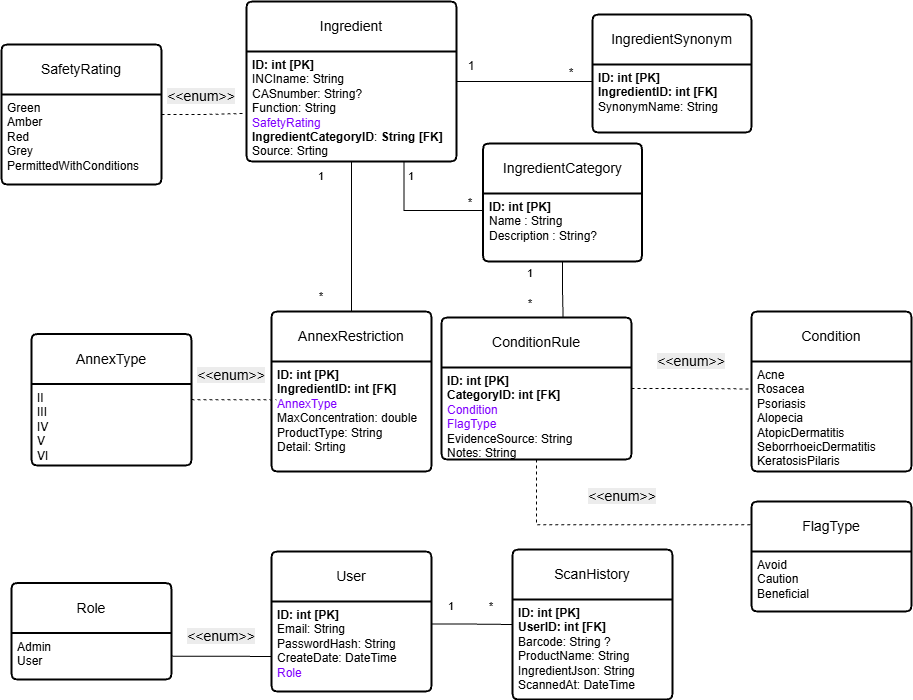

The diagram above was exported from draw.io. Its source (the exported page's mxGraphModel, read from the mxfile embedded in the PNG):
<mxGraphModel dx="1987" dy="880" grid="1" gridSize="10" guides="1" tooltips="1" connect="1" arrows="1" fold="1" page="1" pageScale="1" pageWidth="827" pageHeight="1169" math="0" shadow="0">
  <root>
    <mxCell id="0" />
    <mxCell id="1" parent="0" />
    <mxCell id="YFRgKEgrf9f5bnHTuO5c-1" edge="1" parent="1" source="YFRgKEgrf9f5bnHTuO5c-2" style="edgeStyle=orthogonalEdgeStyle;rounded=0;orthogonalLoop=1;jettySize=auto;html=1;entryX=0;entryY=0.25;entryDx=0;entryDy=0;endArrow=none;endFill=0;exitX=1;exitY=0.5;exitDx=0;exitDy=0;" target="YFRgKEgrf9f5bnHTuO5c-5">
      <mxGeometry relative="1" as="geometry">
        <Array as="points" />
      </mxGeometry>
    </mxCell>
    <mxCell id="YFRgKEgrf9f5bnHTuO5c-2" parent="1" style="swimlane;childLayout=stackLayout;horizontal=1;startSize=50;horizontalStack=0;rounded=1;fontSize=14;fontStyle=0;strokeWidth=2;resizeParent=0;resizeLast=1;shadow=0;dashed=0;align=center;arcSize=4;whiteSpace=wrap;html=1;" value="Ingredient" vertex="1">
      <mxGeometry height="160" width="210" x="375" y="90" as="geometry" />
    </mxCell>
    <mxCell id="YFRgKEgrf9f5bnHTuO5c-3" parent="YFRgKEgrf9f5bnHTuO5c-2" style="align=left;strokeColor=none;fillColor=none;spacingLeft=4;spacingRight=4;fontSize=12;verticalAlign=top;resizable=0;rotatable=0;part=1;html=1;whiteSpace=wrap;" value="&lt;b&gt;&lt;font style=&quot;color: light-dark(rgb(0, 0, 0), rgb(204, 29, 5));&quot;&gt;ID: int [PK]&lt;/font&gt;&lt;/b&gt;&lt;div&gt;INCIname: String&lt;/div&gt;&lt;div&gt;CASnumber: String?&lt;/div&gt;&lt;div&gt;Function: String&lt;/div&gt;&lt;div&gt;&lt;font style=&quot;color: light-dark(rgb(127, 0, 255), rgb(125, 0, 250));&quot;&gt;SafetyRating&lt;/font&gt;&lt;/div&gt;&lt;div&gt;&lt;b&gt;IngredientCategoryID&lt;/b&gt;: &lt;b&gt;String [FK]&lt;/b&gt;&lt;/div&gt;&lt;div&gt;Source: Srting&lt;/div&gt;" vertex="1">
      <mxGeometry height="110" width="210" y="50" as="geometry" />
    </mxCell>
    <mxCell id="YFRgKEgrf9f5bnHTuO5c-4" parent="1" style="swimlane;childLayout=stackLayout;horizontal=1;startSize=50;horizontalStack=0;rounded=1;fontSize=14;fontStyle=0;strokeWidth=2;resizeParent=0;resizeLast=1;shadow=0;dashed=0;align=center;arcSize=4;whiteSpace=wrap;html=1;" value="IngredientSynonym" vertex="1">
      <mxGeometry height="118" width="159" x="721" y="103" as="geometry" />
    </mxCell>
    <mxCell id="YFRgKEgrf9f5bnHTuO5c-5" parent="YFRgKEgrf9f5bnHTuO5c-4" style="align=left;strokeColor=none;fillColor=none;spacingLeft=4;spacingRight=4;fontSize=12;verticalAlign=top;resizable=0;rotatable=0;part=1;html=1;whiteSpace=wrap;" value="&lt;b&gt;&lt;font style=&quot;color: light-dark(rgb(0, 0, 0), rgb(204, 0, 0));&quot;&gt;ID: int [PK]&lt;/font&gt;&lt;/b&gt;&lt;div&gt;&lt;font style=&quot;color: light-dark(rgb(0, 0, 0), rgb(0, 0, 255));&quot;&gt;&lt;b&gt;IngredientID: int [FK]&lt;/b&gt;&lt;/font&gt;&lt;/div&gt;&lt;div&gt;SynonymName: String&lt;/div&gt;&lt;div&gt;&lt;br&gt;&lt;/div&gt;" vertex="1">
      <mxGeometry height="68" width="159" y="50" as="geometry" />
    </mxCell>
    <mxCell id="YFRgKEgrf9f5bnHTuO5c-6" parent="1" style="text;html=1;whiteSpace=wrap;strokeColor=none;fillColor=none;align=center;verticalAlign=middle;rounded=0;" value="1" vertex="1">
      <mxGeometry height="30" width="60" x="570" y="140" as="geometry" />
    </mxCell>
    <mxCell id="YFRgKEgrf9f5bnHTuO5c-7" parent="1" style="text;html=1;whiteSpace=wrap;strokeColor=none;fillColor=none;align=center;verticalAlign=middle;rounded=0;" value="*" vertex="1">
      <mxGeometry height="30" width="60" x="670" y="147" as="geometry" />
    </mxCell>
    <mxCell id="YFRgKEgrf9f5bnHTuO5c-8" parent="1" style="swimlane;childLayout=stackLayout;horizontal=1;startSize=50;horizontalStack=0;rounded=1;fontSize=14;fontStyle=0;strokeWidth=2;resizeParent=0;resizeLast=1;shadow=0;dashed=0;align=center;arcSize=4;whiteSpace=wrap;html=1;" value="AnnexRestriction" vertex="1">
      <mxGeometry height="160" width="160" x="400" y="400" as="geometry" />
    </mxCell>
    <mxCell id="YFRgKEgrf9f5bnHTuO5c-9" parent="YFRgKEgrf9f5bnHTuO5c-8" style="align=left;strokeColor=none;fillColor=none;spacingLeft=4;spacingRight=4;fontSize=12;verticalAlign=top;resizable=0;rotatable=0;part=1;html=1;whiteSpace=wrap;" value="&lt;b&gt;&lt;font style=&quot;color: light-dark(rgb(0, 0, 0), rgb(204, 0, 0));&quot;&gt;ID: int [PK]&lt;/font&gt;&lt;/b&gt;&lt;div&gt;&lt;font style=&quot;color: light-dark(rgb(0, 0, 0), rgb(0, 0, 255));&quot;&gt;&lt;b&gt;IngredientID: int [FK]&lt;/b&gt;&lt;/font&gt;&lt;/div&gt;&lt;div&gt;&lt;span style=&quot;background-color: transparent;&quot;&gt;&lt;font style=&quot;color: light-dark(rgb(127, 0, 255), rgb(125, 0, 250));&quot;&gt;AnnexType&lt;/font&gt;&lt;/span&gt;&lt;/div&gt;&lt;div&gt;MaxConcentration: double&lt;/div&gt;&lt;div&gt;ProductType: String&lt;/div&gt;&lt;div&gt;Detail: Srting&lt;/div&gt;" vertex="1">
      <mxGeometry height="110" width="160" y="50" as="geometry" />
    </mxCell>
    <mxCell id="YFRgKEgrf9f5bnHTuO5c-10" edge="1" parent="1" source="YFRgKEgrf9f5bnHTuO5c-3" style="edgeStyle=orthogonalEdgeStyle;rounded=0;orthogonalLoop=1;jettySize=auto;html=1;exitX=0.5;exitY=1;exitDx=0;exitDy=0;entryX=0.5;entryY=0;entryDx=0;entryDy=0;endArrow=none;endFill=0;" target="YFRgKEgrf9f5bnHTuO5c-8">
      <mxGeometry relative="1" as="geometry" />
    </mxCell>
    <mxCell id="YFRgKEgrf9f5bnHTuO5c-11" parent="1" style="text;html=1;whiteSpace=wrap;strokeColor=none;fillColor=none;align=center;verticalAlign=middle;rounded=0;fontFamily=Helvetica;fontSize=11;fontColor=default;labelBackgroundColor=default;" value="1" vertex="1">
      <mxGeometry height="30" width="60" x="420" y="250" as="geometry" />
    </mxCell>
    <mxCell id="YFRgKEgrf9f5bnHTuO5c-12" parent="1" style="text;html=1;whiteSpace=wrap;strokeColor=none;fillColor=none;align=center;verticalAlign=middle;rounded=0;fontFamily=Helvetica;fontSize=11;fontColor=default;labelBackgroundColor=default;" value="*" vertex="1">
      <mxGeometry height="30" width="60" x="420" y="370" as="geometry" />
    </mxCell>
    <mxCell id="YFRgKEgrf9f5bnHTuO5c-13" parent="1" style="swimlane;childLayout=stackLayout;horizontal=1;startSize=50;horizontalStack=0;rounded=1;fontSize=14;fontStyle=0;strokeWidth=2;resizeParent=0;resizeLast=1;shadow=0;dashed=0;align=center;arcSize=4;whiteSpace=wrap;html=1;" value="User" vertex="1">
      <mxGeometry height="140" width="160" x="400" y="640" as="geometry" />
    </mxCell>
    <mxCell id="YFRgKEgrf9f5bnHTuO5c-14" parent="YFRgKEgrf9f5bnHTuO5c-13" style="align=left;strokeColor=none;fillColor=none;spacingLeft=4;spacingRight=4;fontSize=12;verticalAlign=top;resizable=0;rotatable=0;part=1;html=1;whiteSpace=wrap;" value="&lt;b&gt;&lt;font style=&quot;color: light-dark(rgb(0, 0, 0), rgb(204, 0, 0));&quot;&gt;ID: int [PK]&lt;/font&gt;&lt;/b&gt;&lt;div&gt;&lt;font style=&quot;color: light-dark(rgb(0, 0, 0), rgb(0, 0, 255));&quot;&gt;Email: String&lt;/font&gt;&lt;/div&gt;&lt;div&gt;PasswordHash: String&lt;/div&gt;&lt;div&gt;CreateDate: DateTime&lt;/div&gt;&lt;div&gt;&lt;font style=&quot;color: light-dark(rgb(127, 0, 255), rgb(125, 0, 250));&quot;&gt;Role&lt;/font&gt;&lt;/div&gt;" vertex="1">
      <mxGeometry height="90" width="160" y="50" as="geometry" />
    </mxCell>
    <mxCell id="YFRgKEgrf9f5bnHTuO5c-15" parent="1" style="swimlane;childLayout=stackLayout;horizontal=1;startSize=50;horizontalStack=0;rounded=1;fontSize=14;fontStyle=0;strokeWidth=2;resizeParent=0;resizeLast=1;shadow=0;dashed=0;align=center;arcSize=4;whiteSpace=wrap;html=1;" value="ScanHistory" vertex="1">
      <mxGeometry height="150" width="160" x="641" y="638" as="geometry" />
    </mxCell>
    <mxCell id="YFRgKEgrf9f5bnHTuO5c-16" parent="YFRgKEgrf9f5bnHTuO5c-15" style="align=left;strokeColor=none;fillColor=none;spacingLeft=4;spacingRight=4;fontSize=12;verticalAlign=top;resizable=0;rotatable=0;part=1;html=1;whiteSpace=wrap;" value="&lt;b&gt;&lt;font style=&quot;color: light-dark(rgb(0, 0, 0), rgb(204, 0, 0));&quot;&gt;ID: int [PK]&lt;/font&gt;&lt;/b&gt;&lt;div&gt;&lt;b&gt;UserID: int [FK]&lt;br&gt;&lt;/b&gt;&lt;div&gt;&lt;font style=&quot;color: light-dark(rgb(0, 0, 0), rgb(0, 0, 255));&quot;&gt;Barcode: String ?&lt;/font&gt;&lt;/div&gt;&lt;div&gt;ProductName: String&lt;/div&gt;&lt;div&gt;IngredientJson: String&lt;/div&gt;&lt;div&gt;ScannedAt: DateTime&lt;/div&gt;&lt;/div&gt;" vertex="1">
      <mxGeometry height="100" width="160" y="50" as="geometry" />
    </mxCell>
    <mxCell id="YFRgKEgrf9f5bnHTuO5c-17" edge="1" parent="1" source="YFRgKEgrf9f5bnHTuO5c-14" style="edgeStyle=orthogonalEdgeStyle;shape=connector;rounded=0;orthogonalLoop=1;jettySize=auto;html=1;exitX=1;exitY=0.25;exitDx=0;exitDy=0;entryX=0;entryY=0.25;entryDx=0;entryDy=0;strokeColor=default;align=center;verticalAlign=middle;fontFamily=Helvetica;fontSize=11;fontColor=default;labelBackgroundColor=default;endArrow=none;endFill=0;" target="YFRgKEgrf9f5bnHTuO5c-16">
      <mxGeometry relative="1" as="geometry" />
    </mxCell>
    <mxCell id="YFRgKEgrf9f5bnHTuO5c-18" parent="1" style="text;html=1;whiteSpace=wrap;strokeColor=none;fillColor=none;align=center;verticalAlign=middle;rounded=0;fontFamily=Helvetica;fontSize=11;fontColor=default;labelBackgroundColor=default;" value="1" vertex="1">
      <mxGeometry height="30" width="60" x="550" y="680" as="geometry" />
    </mxCell>
    <mxCell id="YFRgKEgrf9f5bnHTuO5c-19" parent="1" style="text;html=1;whiteSpace=wrap;strokeColor=none;fillColor=none;align=center;verticalAlign=middle;rounded=0;fontFamily=Helvetica;fontSize=11;fontColor=default;labelBackgroundColor=default;" value="*" vertex="1">
      <mxGeometry height="30" width="60" x="590" y="680" as="geometry" />
    </mxCell>
    <mxCell id="YFRgKEgrf9f5bnHTuO5c-20" edge="1" parent="1" source="YFRgKEgrf9f5bnHTuO5c-21" style="edgeStyle=orthogonalEdgeStyle;shape=connector;rounded=0;orthogonalLoop=1;jettySize=auto;html=1;entryX=0;entryY=0.25;entryDx=0;entryDy=0;strokeColor=default;align=center;verticalAlign=middle;fontFamily=Helvetica;fontSize=11;fontColor=default;labelBackgroundColor=default;endArrow=none;endFill=0;dashed=1;" target="YFRgKEgrf9f5bnHTuO5c-24">
      <mxGeometry relative="1" as="geometry" />
    </mxCell>
    <mxCell id="YFRgKEgrf9f5bnHTuO5c-21" parent="1" style="swimlane;childLayout=stackLayout;horizontal=1;startSize=50;horizontalStack=0;rounded=1;fontSize=14;fontStyle=0;strokeWidth=2;resizeParent=0;resizeLast=1;shadow=0;dashed=0;align=center;arcSize=4;whiteSpace=wrap;html=1;" value="ConditionRule" vertex="1">
      <mxGeometry height="142" width="190" x="570" y="406" as="geometry" />
    </mxCell>
    <mxCell id="YFRgKEgrf9f5bnHTuO5c-22" parent="YFRgKEgrf9f5bnHTuO5c-21" style="align=left;strokeColor=none;fillColor=none;spacingLeft=4;spacingRight=4;fontSize=12;verticalAlign=top;resizable=0;rotatable=0;part=1;html=1;whiteSpace=wrap;" value="&lt;b&gt;&lt;font style=&quot;color: light-dark(rgb(0, 0, 0), rgb(204, 0, 0));&quot;&gt;ID: int [PK]&lt;/font&gt;&lt;/b&gt;&lt;div&gt;&lt;b&gt;CategoryID: int [FK]&lt;/b&gt;&lt;b&gt;&lt;br&gt;&lt;/b&gt;&lt;div&gt;&lt;font style=&quot;color: light-dark(rgb(127, 0, 255), rgb(125, 0, 250));&quot;&gt;Condition&lt;/font&gt;&lt;/div&gt;&lt;div&gt;&lt;font style=&quot;color: light-dark(rgb(127, 0, 255), rgb(125, 0, 250));&quot;&gt;FlagType&lt;/font&gt;&lt;/div&gt;&lt;div&gt;EvidenceSource: String&lt;/div&gt;&lt;/div&gt;&lt;div&gt;Notes: String&lt;/div&gt;" vertex="1">
      <mxGeometry height="92" width="190" y="50" as="geometry" />
    </mxCell>
    <mxCell id="YFRgKEgrf9f5bnHTuO5c-23" parent="1" style="swimlane;childLayout=stackLayout;horizontal=1;startSize=50;horizontalStack=0;rounded=1;fontSize=14;fontStyle=0;strokeWidth=2;resizeParent=0;resizeLast=1;shadow=0;dashed=0;align=center;arcSize=4;whiteSpace=wrap;html=1;" value="&lt;div&gt;Condition&lt;/div&gt;" vertex="1">
      <mxGeometry height="160" width="160" x="880" y="400" as="geometry" />
    </mxCell>
    <mxCell id="YFRgKEgrf9f5bnHTuO5c-24" parent="YFRgKEgrf9f5bnHTuO5c-23" style="align=left;strokeColor=none;fillColor=none;spacingLeft=4;spacingRight=4;fontSize=12;verticalAlign=top;resizable=0;rotatable=0;part=1;html=1;whiteSpace=wrap;" value="Acne&lt;div&gt;Rosacea&lt;/div&gt;&lt;div&gt;Psoriasis&lt;/div&gt;&lt;div&gt;Alopecia&lt;/div&gt;&lt;div&gt;AtopicDermatitis&lt;/div&gt;&lt;div&gt;SeborrhoeicDermatitis&lt;/div&gt;&lt;div&gt;KeratosisPilaris&lt;/div&gt;" vertex="1">
      <mxGeometry height="110" width="160" y="50" as="geometry" />
    </mxCell>
    <mxCell id="YFRgKEgrf9f5bnHTuO5c-25" parent="1" style="text;html=1;whiteSpace=wrap;strokeColor=none;fillColor=none;align=center;verticalAlign=middle;rounded=0;fontFamily=Helvetica;fontSize=11;fontColor=default;labelBackgroundColor=default;" value="&lt;span style=&quot;font-size: 14px; background-color: rgb(236, 236, 236);&quot;&gt;&amp;lt;&amp;lt;enum&amp;gt;&amp;gt;&lt;/span&gt;" vertex="1">
      <mxGeometry height="30" width="60" x="790" y="435" as="geometry" />
    </mxCell>
    <mxCell id="YFRgKEgrf9f5bnHTuO5c-26" parent="1" style="swimlane;childLayout=stackLayout;horizontal=1;startSize=50;horizontalStack=0;rounded=1;fontSize=14;fontStyle=0;strokeWidth=2;resizeParent=0;resizeLast=1;shadow=0;dashed=0;align=center;arcSize=4;whiteSpace=wrap;html=1;" value="&lt;div&gt;FlagType&lt;/div&gt;" vertex="1">
      <mxGeometry height="110" width="160" x="880" y="590" as="geometry" />
    </mxCell>
    <mxCell id="YFRgKEgrf9f5bnHTuO5c-27" parent="YFRgKEgrf9f5bnHTuO5c-26" style="align=left;strokeColor=none;fillColor=none;spacingLeft=4;spacingRight=4;fontSize=12;verticalAlign=top;resizable=0;rotatable=0;part=1;html=1;whiteSpace=wrap;" value="Avoid&lt;div&gt;Caution&lt;/div&gt;&lt;div&gt;Beneficial&lt;/div&gt;" vertex="1">
      <mxGeometry height="60" width="160" y="50" as="geometry" />
    </mxCell>
    <mxCell id="YFRgKEgrf9f5bnHTuO5c-28" parent="1" style="text;html=1;whiteSpace=wrap;strokeColor=none;fillColor=none;align=center;verticalAlign=middle;rounded=0;fontFamily=Helvetica;fontSize=11;fontColor=default;labelBackgroundColor=default;" value="&lt;span style=&quot;font-size: 14px; background-color: rgb(236, 236, 236);&quot;&gt;&amp;lt;&amp;lt;enum&amp;gt;&amp;gt;&lt;/span&gt;" vertex="1">
      <mxGeometry height="30" width="60" x="721" y="570" as="geometry" />
    </mxCell>
    <mxCell id="YFRgKEgrf9f5bnHTuO5c-29" edge="1" parent="1" source="YFRgKEgrf9f5bnHTuO5c-22" style="edgeStyle=orthogonalEdgeStyle;shape=connector;rounded=0;orthogonalLoop=1;jettySize=auto;html=1;entryX=-0.003;entryY=0.211;entryDx=0;entryDy=0;entryPerimeter=0;strokeColor=default;align=center;verticalAlign=middle;fontFamily=Helvetica;fontSize=11;fontColor=default;labelBackgroundColor=default;endArrow=none;endFill=0;exitX=0.5;exitY=1;exitDx=0;exitDy=0;dashed=1;" target="YFRgKEgrf9f5bnHTuO5c-26">
      <mxGeometry relative="1" as="geometry" />
    </mxCell>
    <mxCell id="YFRgKEgrf9f5bnHTuO5c-30" edge="1" parent="1" source="YFRgKEgrf9f5bnHTuO5c-31" style="edgeStyle=orthogonalEdgeStyle;shape=connector;rounded=0;orthogonalLoop=1;jettySize=auto;html=1;strokeColor=default;align=center;verticalAlign=middle;fontFamily=Helvetica;fontSize=11;fontColor=default;labelBackgroundColor=default;endArrow=none;endFill=0;dashed=1;entryX=-0.002;entryY=0.563;entryDx=0;entryDy=0;entryPerimeter=0;" target="YFRgKEgrf9f5bnHTuO5c-3">
      <mxGeometry relative="1" as="geometry" />
    </mxCell>
    <mxCell id="YFRgKEgrf9f5bnHTuO5c-31" parent="1" style="swimlane;childLayout=stackLayout;horizontal=1;startSize=50;horizontalStack=0;rounded=1;fontSize=14;fontStyle=0;strokeWidth=2;resizeParent=0;resizeLast=1;shadow=0;dashed=0;align=center;arcSize=4;whiteSpace=wrap;html=1;" value="&lt;div&gt;SafetyRating&lt;/div&gt;" vertex="1">
      <mxGeometry height="140" width="160" x="130" y="133" as="geometry" />
    </mxCell>
    <mxCell id="YFRgKEgrf9f5bnHTuO5c-32" parent="YFRgKEgrf9f5bnHTuO5c-31" style="align=left;strokeColor=none;fillColor=none;spacingLeft=4;spacingRight=4;fontSize=12;verticalAlign=top;resizable=0;rotatable=0;part=1;html=1;whiteSpace=wrap;" value="Green&lt;div&gt;Amber&lt;/div&gt;&lt;div&gt;Red&lt;/div&gt;&lt;div&gt;Grey&lt;/div&gt;&lt;div&gt;PermittedWithConditions&lt;/div&gt;&lt;div&gt;&lt;br&gt;&lt;/div&gt;" vertex="1">
      <mxGeometry height="90" width="160" y="50" as="geometry" />
    </mxCell>
    <mxCell id="YFRgKEgrf9f5bnHTuO5c-33" parent="1" style="text;html=1;whiteSpace=wrap;strokeColor=none;fillColor=none;align=center;verticalAlign=middle;rounded=0;fontFamily=Helvetica;fontSize=11;fontColor=default;labelBackgroundColor=default;" value="&lt;span style=&quot;font-size: 14px; background-color: rgb(236, 236, 236);&quot;&gt;&amp;lt;&amp;lt;enum&amp;gt;&amp;gt;&lt;/span&gt;" vertex="1">
      <mxGeometry height="30" width="60" x="300" y="170" as="geometry" />
    </mxCell>
    <mxCell id="YFRgKEgrf9f5bnHTuO5c-34" parent="1" style="swimlane;childLayout=stackLayout;horizontal=1;startSize=50;horizontalStack=0;rounded=1;fontSize=14;fontStyle=0;strokeWidth=2;resizeParent=0;resizeLast=1;shadow=0;dashed=0;align=center;arcSize=4;whiteSpace=wrap;html=1;" value="&lt;div&gt;AnnexType&lt;/div&gt;" vertex="1">
      <mxGeometry height="131.5" width="160" x="160" y="422.5" as="geometry" />
    </mxCell>
    <mxCell id="YFRgKEgrf9f5bnHTuO5c-35" parent="YFRgKEgrf9f5bnHTuO5c-34" style="align=left;strokeColor=none;fillColor=none;spacingLeft=4;spacingRight=4;fontSize=12;verticalAlign=top;resizable=0;rotatable=0;part=1;html=1;whiteSpace=wrap;" value="&lt;div&gt;II&lt;/div&gt;&lt;div&gt;III&lt;/div&gt;&lt;div&gt;IV&lt;/div&gt;&lt;div&gt;V&lt;/div&gt;&lt;div&gt;VI&lt;/div&gt;" vertex="1">
      <mxGeometry height="81.5" width="160" y="50" as="geometry" />
    </mxCell>
    <mxCell id="YFRgKEgrf9f5bnHTuO5c-36" parent="1" style="text;html=1;whiteSpace=wrap;strokeColor=none;fillColor=none;align=center;verticalAlign=middle;rounded=0;fontFamily=Helvetica;fontSize=11;fontColor=default;labelBackgroundColor=default;" value="&lt;span style=&quot;font-size: 14px; background-color: rgb(236, 236, 236);&quot;&gt;&amp;lt;&amp;lt;enum&amp;gt;&amp;gt;&lt;/span&gt;" vertex="1">
      <mxGeometry height="30" width="60" x="330" y="448.5" as="geometry" />
    </mxCell>
    <mxCell id="YFRgKEgrf9f5bnHTuO5c-37" edge="1" parent="1" source="YFRgKEgrf9f5bnHTuO5c-34" style="edgeStyle=orthogonalEdgeStyle;shape=connector;rounded=0;orthogonalLoop=1;jettySize=auto;html=1;entryX=0.031;entryY=0.348;entryDx=0;entryDy=0;entryPerimeter=0;strokeColor=default;align=center;verticalAlign=middle;fontFamily=Helvetica;fontSize=11;fontColor=default;labelBackgroundColor=default;endArrow=none;endFill=0;dashed=1;" target="YFRgKEgrf9f5bnHTuO5c-9">
      <mxGeometry relative="1" as="geometry" />
    </mxCell>
    <mxCell id="YFRgKEgrf9f5bnHTuO5c-38" parent="1" style="swimlane;childLayout=stackLayout;horizontal=1;startSize=50;horizontalStack=0;rounded=1;fontSize=14;fontStyle=0;strokeWidth=2;resizeParent=0;resizeLast=1;shadow=0;dashed=0;align=center;arcSize=4;whiteSpace=wrap;html=1;" value="&lt;div&gt;Role&lt;/div&gt;" vertex="1">
      <mxGeometry height="96.5" width="160" x="140" y="671.5" as="geometry" />
    </mxCell>
    <mxCell id="YFRgKEgrf9f5bnHTuO5c-39" parent="YFRgKEgrf9f5bnHTuO5c-38" style="align=left;strokeColor=none;fillColor=none;spacingLeft=4;spacingRight=4;fontSize=12;verticalAlign=top;resizable=0;rotatable=0;part=1;html=1;whiteSpace=wrap;" value="&lt;div&gt;Admin&lt;/div&gt;&lt;div&gt;User&lt;/div&gt;" vertex="1">
      <mxGeometry height="46.5" width="160" y="50" as="geometry" />
    </mxCell>
    <mxCell id="YFRgKEgrf9f5bnHTuO5c-40" parent="1" style="text;html=1;whiteSpace=wrap;strokeColor=none;fillColor=none;align=center;verticalAlign=middle;rounded=0;fontFamily=Helvetica;fontSize=11;fontColor=default;labelBackgroundColor=default;" value="&lt;span style=&quot;font-size: 14px; background-color: rgb(236, 236, 236);&quot;&gt;&amp;lt;&amp;lt;enum&amp;gt;&amp;gt;&lt;/span&gt;" vertex="1">
      <mxGeometry height="30" width="60" x="320" y="710" as="geometry" />
    </mxCell>
    <mxCell id="YFRgKEgrf9f5bnHTuO5c-41" edge="1" parent="1" source="YFRgKEgrf9f5bnHTuO5c-39" style="edgeStyle=orthogonalEdgeStyle;shape=connector;rounded=0;orthogonalLoop=1;jettySize=auto;html=1;entryX=0;entryY=0.75;entryDx=0;entryDy=0;strokeColor=default;align=center;verticalAlign=middle;fontFamily=Helvetica;fontSize=11;fontColor=default;labelBackgroundColor=default;endArrow=none;endFill=0;" target="YFRgKEgrf9f5bnHTuO5c-13">
      <mxGeometry relative="1" as="geometry" />
    </mxCell>
    <mxCell id="YFRgKEgrf9f5bnHTuO5c-42" parent="1" style="swimlane;childLayout=stackLayout;horizontal=1;startSize=50;horizontalStack=0;rounded=1;fontSize=14;fontStyle=0;strokeWidth=2;resizeParent=0;resizeLast=1;shadow=0;dashed=0;align=center;arcSize=4;whiteSpace=wrap;html=1;" value="IngredientCategory" vertex="1">
      <mxGeometry height="118" width="159" x="611.5" y="232" as="geometry" />
    </mxCell>
    <mxCell id="YFRgKEgrf9f5bnHTuO5c-43" parent="YFRgKEgrf9f5bnHTuO5c-42" style="align=left;strokeColor=none;fillColor=none;spacingLeft=4;spacingRight=4;fontSize=12;verticalAlign=top;resizable=0;rotatable=0;part=1;html=1;whiteSpace=wrap;" value="&lt;div&gt;&lt;div&gt;&lt;b&gt;ID: int [PK]&lt;/b&gt;&lt;/div&gt;&lt;div&gt;Name : String&lt;/div&gt;&lt;div&gt;Description : String?&lt;/div&gt;&lt;/div&gt;" vertex="1">
      <mxGeometry height="68" width="159" y="50" as="geometry" />
    </mxCell>
    <mxCell id="YFRgKEgrf9f5bnHTuO5c-44" edge="1" parent="1" source="YFRgKEgrf9f5bnHTuO5c-3" style="edgeStyle=orthogonalEdgeStyle;shape=connector;rounded=0;orthogonalLoop=1;jettySize=auto;html=1;exitX=0.75;exitY=1;exitDx=0;exitDy=0;entryX=0;entryY=0.25;entryDx=0;entryDy=0;strokeColor=default;align=center;verticalAlign=middle;fontFamily=Helvetica;fontSize=11;fontColor=default;labelBackgroundColor=default;endArrow=none;endFill=0;" target="YFRgKEgrf9f5bnHTuO5c-43">
      <mxGeometry relative="1" as="geometry" />
    </mxCell>
    <mxCell id="YFRgKEgrf9f5bnHTuO5c-45" edge="1" parent="1" source="YFRgKEgrf9f5bnHTuO5c-43" style="edgeStyle=orthogonalEdgeStyle;shape=connector;rounded=0;orthogonalLoop=1;jettySize=auto;html=1;strokeColor=default;align=center;verticalAlign=middle;fontFamily=Helvetica;fontSize=11;fontColor=default;labelBackgroundColor=default;endArrow=none;endFill=0;entryX=0.64;entryY=-0.002;entryDx=0;entryDy=0;entryPerimeter=0;" target="YFRgKEgrf9f5bnHTuO5c-21">
      <mxGeometry relative="1" as="geometry">
        <mxPoint x="691" y="390" as="targetPoint" />
      </mxGeometry>
    </mxCell>
    <mxCell id="YFRgKEgrf9f5bnHTuO5c-46" parent="1" style="text;html=1;whiteSpace=wrap;strokeColor=none;fillColor=none;align=center;verticalAlign=middle;rounded=0;fontFamily=Helvetica;fontSize=11;fontColor=default;labelBackgroundColor=default;" value="1" vertex="1">
      <mxGeometry height="30" width="60" x="510" y="250" as="geometry" />
    </mxCell>
    <mxCell id="YFRgKEgrf9f5bnHTuO5c-47" parent="1" style="text;html=1;whiteSpace=wrap;strokeColor=none;fillColor=none;align=center;verticalAlign=middle;rounded=0;fontFamily=Helvetica;fontSize=11;fontColor=default;labelBackgroundColor=default;" value="*" vertex="1">
      <mxGeometry height="30" width="60" x="569" y="276" as="geometry" />
    </mxCell>
    <mxCell id="YFRgKEgrf9f5bnHTuO5c-48" parent="1" style="text;html=1;whiteSpace=wrap;strokeColor=none;fillColor=none;align=center;verticalAlign=middle;rounded=0;fontFamily=Helvetica;fontSize=11;fontColor=default;labelBackgroundColor=default;" value="1" vertex="1">
      <mxGeometry height="30" width="60" x="629" y="347" as="geometry" />
    </mxCell>
    <mxCell id="YFRgKEgrf9f5bnHTuO5c-49" parent="1" style="text;html=1;whiteSpace=wrap;strokeColor=none;fillColor=none;align=center;verticalAlign=middle;rounded=0;fontFamily=Helvetica;fontSize=11;fontColor=default;labelBackgroundColor=default;" value="*" vertex="1">
      <mxGeometry height="30" width="60" x="629" y="377" as="geometry" />
    </mxCell>
  </root>
</mxGraphModel>